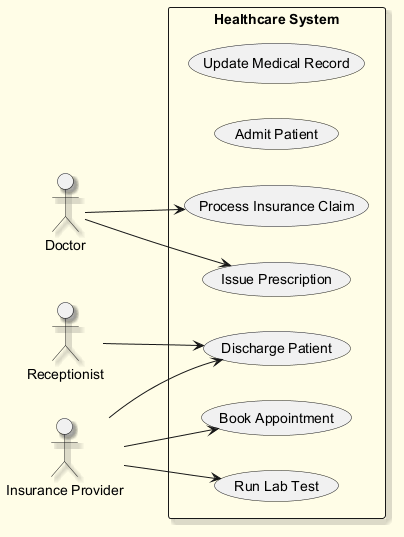

The diagram above was rendered by PlantUML. Its source (embedded in the PNG):
@startuml
skinparam backgroundColor #FFFDE7
skinparam classBackgroundColor #FFF9C4
skinparam classBorderColor #F57F17
skinparam shadowing true
left to right direction
actor "Doctor" as Doctor
actor "Receptionist" as Receptionist
actor "Insurance Provider" as InsuranceProvider
rectangle "Healthcare System" {
  usecase "Update Medical Record" as UC_UpdateMedicalRecord
  usecase "Admit Patient" as UC_AdmitPatient
  usecase "Discharge Patient" as UC_DischargePatient
  usecase "Issue Prescription" as UC_IssuePrescription
  usecase "Process Insurance Claim" as UC_ProcessInsuranceClaim
  usecase "Run Lab Test" as UC_RunLabTest
  usecase "Book Appointment" as UC_BookAppointment
}
Doctor --> UC_IssuePrescription
Doctor --> UC_ProcessInsuranceClaim
Receptionist --> UC_DischargePatient
InsuranceProvider --> UC_DischargePatient
InsuranceProvider --> UC_RunLabTest
InsuranceProvider --> UC_BookAppointment
@enduml